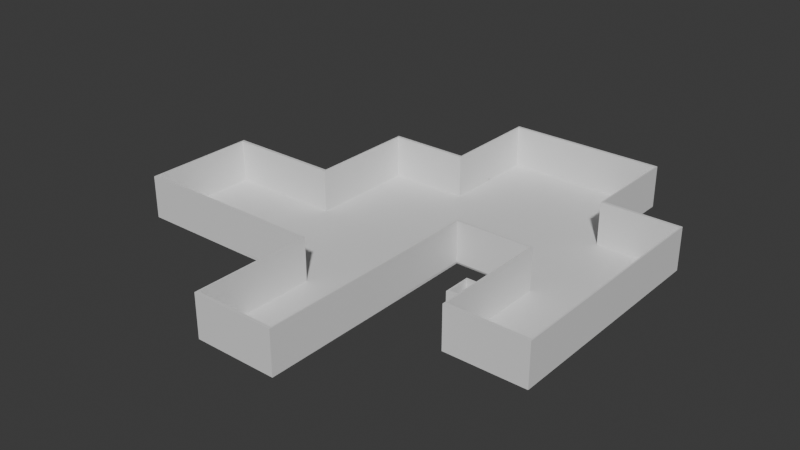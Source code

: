 # Source: level5.blend  (saved by Blender 4.0.36; exported with 4.5.12 LTS)
import bpy
from mathutils import Matrix  # noqa: F401  (used for matrix-valued properties, if any)

bpy.ops.wm.read_factory_settings(use_empty=True)
scene = bpy.context.scene
scene.name = 'Scene'

# ---- collections
col_collection = bpy.data.collections.new('Collection'); scene.collection.children.link(col_collection)

# ---- materials (node trees are filled in below, after node groups)
mat_grass = bpy.data.materials.new('grass')
mat_grass.alpha_threshold = 0.0
mat_grass.use_transparent_shadow = False
mat_grass.roughness = 0.5
mat_grass.line_color = (0.0, 0.0, 0.0, 1.0)
mat_dirt = bpy.data.materials.new('dirt')
mat_dirt.use_transparent_shadow = False
mat_rock = bpy.data.materials.new('rock')
mat_rock.use_transparent_shadow = False

# ---- material node trees
mat_grass.use_nodes = True; mat_grass.node_tree.nodes.clear()
_N = mat_grass.node_tree.nodes; _L = mat_grass.node_tree.links
n0 = _N.new('ShaderNodeOutputMaterial'); n0.name = 'Material Output'; n0.location = (300, 300)
n1 = _N.new('ShaderNodeBsdfPrincipled'); n1.name = 'Principled BSDF'; n1.location = (10, 300)
n1.inputs[3].default_value = 1.45
_L.new(n1.outputs[0], n0.inputs[0])
n0.is_active_output = True
mat_dirt.use_nodes = True; mat_dirt.node_tree.nodes.clear()
_N = mat_dirt.node_tree.nodes; _L = mat_dirt.node_tree.links
n0 = _N.new('ShaderNodeBsdfPrincipled'); n0.name = 'Principled BSDF'; n0.location = (10, 300)
n0.inputs[3].default_value = 1.45
n1 = _N.new('ShaderNodeOutputMaterial'); n1.name = 'Material Output'; n1.location = (300, 300)
_L.new(n0.outputs[0], n1.inputs[0])
n1.is_active_output = True
mat_rock.use_nodes = True; mat_rock.node_tree.nodes.clear()
_N = mat_rock.node_tree.nodes; _L = mat_rock.node_tree.links
n0 = _N.new('ShaderNodeBsdfPrincipled'); n0.name = 'Principled BSDF'; n0.location = (10, 300)
n0.inputs[3].default_value = 1.45
n1 = _N.new('ShaderNodeOutputMaterial'); n1.name = 'Material Output'; n1.location = (300, 300)
_L.new(n0.outputs[0], n1.inputs[0])
n1.is_active_output = True

# ---- world
world_world = bpy.data.worlds.new('World'); scene.world = world_world
world_world.use_nodes = True; world_world.node_tree.nodes.clear()
_N = world_world.node_tree.nodes; _L = world_world.node_tree.links
n0 = _N.new('ShaderNodeOutputWorld'); n0.name = 'World Output'; n0.location = (300, 300)
n1 = _N.new('ShaderNodeBackground'); n1.name = 'Background'; n1.location = (10, 300)
n1.inputs[0].default_value = (0.05088, 0.05088, 0.05088, 1.0)
_L.new(n1.outputs[0], n0.inputs[0])
n0.is_active_output = True
world_world.color = (0.05088, 0.05088, 0.05088)
world_world.use_sun_shadow = False
world_world.sun_shadow_jitter_overblur = 0.0

# ---- meshes
me_cube = bpy.data.meshes.new('Cube')
me_cube.from_pydata([(-0.5232, 1.45, -1.0), (1.0, 1.0, -1.0), (1.0, -1.0, 27.26), (1.0, -1.0, -1.0), (-2.046, 1.0, 27.26), (-2.046, 1.0, -1.0), (-2.046, -1.0, 27.26), (-2.046, -1.0, -1.0), (-2.046, 0.0, -1.0), (1.0, 0.0, 27.26), (-2.046, 0.0, 27.26), (1.0, 0.0, -1.0), (-4.218, 0.0, -1.0), (-4.218, -1.0, -1.0), (-4.218, -1.0, 27.26), (-4.218, 0.0, 27.26), (-0.5232, 1.0, -1.0), (-0.5232, -1.0, 27.26), (-0.5232, -1.0, -1.0), (-0.5232, 1.0, 27.26), (-0.5232, 0.0, -1.0), (1.0, -2.079, 27.26), (1.0, -2.079, -1.0), (-0.5232, -2.079, -1.0), (-0.5232, -2.079, 27.26), (3.972, 1.0, 27.26), (3.972, 1.0, -1.0), (3.972, 0.0, -1.0), (3.972, 0.0, 27.26), (2.486, 0.0, -1.0), (2.486, 0.0, 27.26), (2.486, 1.0, 27.26), (2.486, 1.0, -1.0), (3.972, -1.079, 27.26), (3.972, -1.079, -1.0), (2.486, -1.079, -1.0), (2.486, -1.079, 27.26), (1.0, 1.919, 27.26), (1.0, 1.919, -1.0), (-0.5232, 1.919, 27.26), (-0.5232, 1.919, -1.0), (2.486, 1.919, -1.0), (2.486, 1.919, 27.26), (-0.5232, 1.469, -1.0), (1.0, 1.469, -1.0), (1.0, 1.45, -1.0), (2.486, 1.469, -1.0), (2.486, 1.45, -1.0), (-0.5232, 1.469, 27.26), (-0.5232, 1.45, 27.26), (2.486, 1.45, 27.26), (2.486, 1.469, 27.26), (-2.046, -1.0, 0.4215), (1.0, -1.0, 0.4215), (-2.046, 1.0, 0.4215), (1.0, 0.0, 0.4215), (-2.046, 0.0, 0.4215), (-4.218, -1.0, 0.4215), (-4.218, 0.0, 0.4215), (3.972, 1.0, 0.4215), (-0.5232, 1.0, 0.4215), (-0.5232, -1.0, 0.4215), (1.0, -2.079, 0.4215), (-0.5232, -2.079, 0.4215), (3.972, 0.0, 0.4215), (2.486, 1.0, 0.4215), (2.486, 0.0, 0.4215), (3.972, -1.079, 0.4215), (2.486, -1.079, 0.4215), (1.0, 1.919, 0.4215), (-0.5232, 1.919, 0.4215), (2.486, 1.919, 0.4215), (2.486, 1.45, 0.4215), (2.486, 1.469, 0.4215), (-0.5232, 1.45, 0.4215), (-0.5232, 1.469, 0.4215), (-0.621, 1.45, -1.0), (-0.621, 1.469, -1.0), (-0.621, 1.45, 0.4215), (-0.621, 1.469, 0.4215), (-1.043, 1.45, -1.0), (-1.043, 1.469, -1.0), (-1.043, 1.45, 0.4215), (-1.043, 1.469, 0.4215), (-0.621, 1.323, 0.4215), (-0.621, 1.323, -1.0), (-0.621, 1.596, 0.4215), (-0.621, 1.596, -1.0), (-1.043, 1.323, 0.4215), (-1.043, 1.323, -1.0), (-1.043, 1.596, 0.4215), (-1.043, 1.596, -1.0), (-0.621, 1.45, 8.095), (-0.621, 1.469, 8.095), (-1.043, 1.45, 8.095), (-1.043, 1.469, 8.095), (-1.043, 1.596, 8.095), (-0.621, 1.596, 8.095), (-1.043, 1.323, 8.095), (-0.621, 1.323, 8.095), (3.972, -0.5302, 27.26), (3.972, -0.5483, 27.26), (3.972, -0.5483, -1.0), (3.972, -0.5302, -1.0), (2.486, -0.5302, 27.26), (2.486, -0.5483, 27.26), (2.486, -0.5483, -1.0), (2.486, -0.5302, -1.0), (2.486, -0.5302, 0.4215), (2.486, -0.5483, 0.4215), (3.972, -0.5302, 0.4215), (3.972, -0.5483, 0.4215), (2.431, -0.5483, -1.0), (2.431, -0.5302, -1.0), (2.431, -0.5302, 0.4215), (2.431, -0.5483, 0.4215), (1.858, -0.5483, -1.0), (1.858, -0.5302, -1.0), (1.858, -0.5302, 0.4215), (1.858, -0.5483, 0.4215), (2.431, -0.4361, -1.0), (2.431, -0.4361, 0.4215), (2.431, -0.6424, -1.0), (2.431, -0.6424, 0.4215), (1.858, -0.4361, -1.0), (1.858, -0.4361, 0.4215), (1.858, -0.6424, -1.0), (1.858, -0.6424, 0.4215), (2.431, -0.5302, 12.1), (2.431, -0.5483, 12.1), (1.858, -0.5302, 12.1), (1.858, -0.5483, 12.1), (1.858, -0.4361, 12.1), (2.431, -0.4361, 12.1), (2.431, -0.6424, 12.1), (1.858, -0.6424, 12.1)], [], [(61, 17, 6, 52), (56, 10, 4, 54), (20, 11, 3, 18), (55, 9, 2, 53), (46, 44, 38, 41), (111, 101, 33, 67), (16, 1, 11, 20), (52, 6, 14, 57), (57, 14, 15, 58), (65, 31, 25, 59), (8, 7, 13, 12), (56, 8, 12, 58), (5, 16, 20, 8), (54, 4, 19, 60), (8, 20, 18, 7), (18, 3, 22, 23), (62, 21, 24, 63), (59, 25, 28, 64), (53, 2, 21, 62), (61, 18, 23, 63), (11, 1, 32, 29), (29, 32, 26, 27), (44, 43, 40, 38), (55, 11, 29, 66), (68, 35, 34, 67), (106, 102, 34, 35), (109, 106, 35, 68), (70, 39, 37, 69), (69, 37, 42, 71), (72, 47, 46, 73), (65, 32, 47, 72), (75, 48, 39, 70), (73, 46, 41, 71), (60, 19, 49, 74), (74, 49, 48, 75), (1, 16, 0, 45), (45, 0, 43, 44), (32, 1, 45, 47), (47, 45, 44, 46), (75, 43, 77, 79), (16, 60, 74, 0), (51, 73, 71, 42), (43, 75, 70, 40), (31, 65, 72, 50), (50, 72, 73, 51), (38, 69, 71, 41), (40, 70, 69, 38), (105, 109, 68, 36), (36, 68, 67, 33), (9, 55, 66, 30), (17, 61, 63, 24), (3, 53, 62, 22), (26, 59, 64, 27), (22, 62, 63, 23), (5, 54, 60, 16), (10, 56, 58, 15), (32, 65, 59, 26), (13, 57, 58, 12), (7, 52, 57, 13), (102, 111, 67, 34), (11, 55, 53, 3), (8, 56, 54, 5), (18, 61, 52, 7), (83, 82, 94, 95), (43, 0, 76, 77), (74, 75, 79, 78), (0, 74, 78, 76), (80, 82, 83, 81), (77, 76, 80, 81), (82, 88, 98, 94), (79, 86, 97, 93), (86, 87, 91, 90), (85, 84, 88, 89), (79, 77, 87, 86), (82, 80, 89, 88), (80, 76, 85, 89), (77, 81, 91, 87), (76, 78, 84, 85), (81, 83, 90, 91), (90, 83, 95, 96), (84, 78, 92, 99), (78, 79, 93, 92), (88, 84, 99, 98), (86, 90, 96, 97), (27, 64, 110, 103), (103, 110, 111, 102), (30, 66, 108, 104), (104, 108, 109, 105), (66, 29, 107, 108), (106, 109, 115, 112), (29, 27, 103, 107), (107, 103, 102, 106), (64, 28, 100, 110), (110, 100, 101, 111), (118, 119, 131, 130), (109, 108, 114, 115), (107, 106, 112, 113), (108, 107, 113, 114), (118, 117, 116, 119), (113, 112, 116, 117), (119, 127, 135, 131), (114, 121, 133, 128), (121, 120, 124, 125), (122, 123, 127, 126), (114, 113, 120, 121), (119, 116, 126, 127), (116, 112, 122, 126), (112, 115, 123, 122), (113, 117, 124, 120), (117, 118, 125, 124), (125, 118, 130, 132), (123, 115, 129, 134), (115, 114, 128, 129), (127, 123, 134, 135), (121, 125, 132, 133)])
me_cube.polygons.foreach_set('material_index', [1, 1, 0, 1, 0, 1, 0, 1, 1, 1, 0, 1, 0, 1, 0, 0, 1, 1, 1, 1, 0, 0, 0, 1, 1, 0, 1, 1, 1, 1, 1, 1, 1, 1, 1, 0, 0, 0, 0, 2, 1, 1, 1, 1, 1, 1, 1, 1, 1, 1, 1, 1, 1, 1, 1, 1, 1, 1, 1, 1, 1, 1, 1, 1, 0, 2, 2, 1, 0, 1, 1, 1, 1, 1, 1, 0, 0, 1, 1, 1, 1, 1, 1, 1, 1, 1, 1, 1, 1, 2, 0, 0, 1, 1, 1, 2, 0, 2, 1, 0, 1, 1, 1, 1, 1, 1, 0, 1, 0, 1, 1, 1, 1, 1, 1])
_uv = me_cube.uv_layers.new(name='UVMap')
_uv.uv.foreach_set('vector', [0.385, 0.875, 0.625, 0.875, 0.625, 1.0, 0.385, 1.0, 0.385, 0.125, 0.625, 0.125, 0.625, 0.25, 0.385, 0.25, 0.25, 0.625, 0.375, 0.625, 0.375, 0.75, 0.25, 0.75, 0.385, 0.625, 0.625, 0.625, 0.625, 0.75, 0.385, 0.75, 0.375, 0.5, 0.375, 0.5, 0.375, 0.5, 0.375, 0.5, 0.385, 0.625, 0.625, 0.625, 0.625, 0.625, 0.385, 0.625, 0.25, 0.5, 0.375, 0.5, 0.375, 0.625, 0.25, 0.625, 0.385, 1.0, 0.625, 1.0, 0.625, 1.0, 0.385, 1.0, 0.385, 0.0, 0.625, 0.0, 0.625, 0.125, 0.385, 0.125, 0.385, 0.5, 0.625, 0.5, 0.625, 0.5, 0.385, 0.5, 0.125, 0.625, 0.125, 0.75, 0.125, 0.75, 0.125, 0.625, 0.385, 0.125, 0.375, 0.125, 0.375, 0.125, 0.385, 0.125, 0.125, 0.5, 0.25, 0.5, 0.25, 0.625, 0.125, 0.625, 0.385, 0.25, 0.625, 0.25, 0.625, 0.375, 0.385, 0.375, 0.125, 0.625, 0.25, 0.625, 0.25, 0.75, 0.125, 0.75, 0.25, 0.75, 0.375, 0.75, 0.375, 0.75, 0.25, 0.75, 0.385, 0.75, 0.625, 0.75, 0.625, 0.875, 0.385, 0.875, 0.385, 0.5, 0.625, 0.5, 0.625, 0.625, 0.385, 0.625, 0.385, 0.75, 0.625, 0.75, 0.625, 0.75, 0.385, 0.75, 0.385, 0.875, 0.375, 0.875, 0.375, 0.875, 0.385, 0.875, 0.375, 0.625, 0.375, 0.5, 0.375, 0.5, 0.375, 0.625, 0.375, 0.625, 0.375, 0.5, 0.375, 0.5, 0.375, 0.625, 0.375, 0.5, 0.25, 0.5, 0.25, 0.5, 0.375, 0.5, 0.385, 0.625, 0.375, 0.625, 0.375, 0.625, 0.385, 0.625, 0.385, 0.625, 0.375, 0.625, 0.375, 0.625, 0.385, 0.625, 0.375, 0.625, 0.375, 0.625, 0.375, 0.625, 0.375, 0.625, 0.385, 0.625, 0.375, 0.625, 0.375, 0.625, 0.385, 0.625, 0.385, 0.375, 0.625, 0.375, 0.625, 0.5, 0.385, 0.5, 0.385, 0.5, 0.625, 0.5, 0.625, 0.5, 0.385, 0.5, 0.385, 0.5, 0.375, 0.5, 0.375, 0.5, 0.385, 0.5, 0.385, 0.5, 0.375, 0.5, 0.375, 0.5, 0.385, 0.5, 0.385, 0.375, 0.625, 0.375, 0.625, 0.375, 0.385, 0.375, 0.385, 0.5, 0.375, 0.5, 0.375, 0.5, 0.385, 0.5, 0.385, 0.375, 0.625, 0.375, 0.625, 0.375, 0.385, 0.375, 0.385, 0.375, 0.625, 0.375, 0.625, 0.375, 0.385, 0.375, 0.375, 0.5, 0.25, 0.5, 0.25, 0.5, 0.375, 0.5, 0.375, 0.5, 0.25, 0.5, 0.25, 0.5, 0.375, 0.5, 0.375, 0.5, 0.375, 0.5, 0.375, 0.5, 0.375, 0.5, 0.375, 0.5, 0.375, 0.5, 0.375, 0.5, 0.375, 0.5, 0.385, 0.375, 0.375, 0.375, 0.375, 0.375, 0.385, 0.375, 0.375, 0.375, 0.385, 0.375, 0.385, 0.375, 0.375, 0.375, 0.625, 0.5, 0.385, 0.5, 0.385, 0.5, 0.625, 0.5, 0.375, 0.375, 0.385, 0.375, 0.385, 0.375, 0.375, 0.375, 0.625, 0.5, 0.385, 0.5, 0.385, 0.5, 0.625, 0.5, 0.625, 0.5, 0.385, 0.5, 0.385, 0.5, 0.625, 0.5, 0.375, 0.5, 0.385, 0.5, 0.385, 0.5, 0.375, 0.5, 0.375, 0.375, 0.385, 0.375, 0.385, 0.5, 0.375, 0.5, 0.625, 0.625, 0.385, 0.625, 0.385, 0.625, 0.625, 0.625, 0.625, 0.625, 0.385, 0.625, 0.385, 0.625, 0.625, 0.625, 0.625, 0.625, 0.385, 0.625, 0.385, 0.625, 0.625, 0.625, 0.625, 0.875, 0.385, 0.875, 0.385, 0.875, 0.625, 0.875, 0.375, 0.75, 0.385, 0.75, 0.385, 0.75, 0.375, 0.75, 0.375, 0.5, 0.385, 0.5, 0.385, 0.625, 0.375, 0.625, 0.375, 0.75, 0.385, 0.75, 0.385, 0.875, 0.375, 0.875, 0.375, 0.25, 0.385, 0.25, 0.385, 0.375, 0.375, 0.375, 0.625, 0.125, 0.385, 0.125, 0.385, 0.125, 0.625, 0.125, 0.375, 0.5, 0.385, 0.5, 0.385, 0.5, 0.375, 0.5, 0.375, 0.0, 0.385, 0.0, 0.385, 0.125, 0.375, 0.125, 0.375, 1.0, 0.385, 1.0, 0.385, 1.0, 0.375, 1.0, 0.375, 0.625, 0.385, 0.625, 0.385, 0.625, 0.375, 0.625, 0.375, 0.625, 0.385, 0.625, 0.385, 0.75, 0.375, 0.75, 0.375, 0.125, 0.385, 0.125, 0.385, 0.25, 0.375, 0.25, 0.375, 0.875, 0.385, 0.875, 0.385, 1.0, 0.375, 1.0, 0.385, 0.375, 0.385, 0.375, 0.385, 0.375, 0.385, 0.375, 0.25, 0.5, 0.25, 0.5, 0.25, 0.5, 0.25, 0.5, 0.385, 0.375, 0.385, 0.375, 0.385, 0.375, 0.385, 0.375, 0.375, 0.375, 0.385, 0.375, 0.385, 0.375, 0.375, 0.375, 0.375, 0.375, 0.385, 0.375, 0.385, 0.375, 0.375, 0.375, 0.25, 0.5, 0.25, 0.5, 0.25, 0.5, 0.25, 0.5, 0.385, 0.375, 0.385, 0.375, 0.385, 0.375, 0.385, 0.375, 0.385, 0.375, 0.385, 0.375, 0.385, 0.375, 0.385, 0.375, 0.385, 0.375, 0.375, 0.375, 0.375, 0.375, 0.385, 0.375, 0.375, 0.375, 0.385, 0.375, 0.385, 0.375, 0.375, 0.375, 0.385, 0.375, 0.375, 0.375, 0.375, 0.375, 0.385, 0.375, 0.385, 0.375, 0.375, 0.375, 0.375, 0.375, 0.385, 0.375, 0.25, 0.5, 0.25, 0.5, 0.25, 0.5, 0.25, 0.5, 0.25, 0.5, 0.25, 0.5, 0.25, 0.5, 0.25, 0.5, 0.375, 0.375, 0.385, 0.375, 0.385, 0.375, 0.375, 0.375, 0.375, 0.375, 0.385, 0.375, 0.385, 0.375, 0.375, 0.375, 0.385, 0.375, 0.385, 0.375, 0.385, 0.375, 0.385, 0.375, 0.385, 0.375, 0.385, 0.375, 0.385, 0.375, 0.385, 0.375, 0.385, 0.375, 0.385, 0.375, 0.385, 0.375, 0.385, 0.375, 0.385, 0.375, 0.385, 0.375, 0.385, 0.375, 0.385, 0.375, 0.385, 0.375, 0.385, 0.375, 0.385, 0.375, 0.385, 0.375, 0.375, 0.625, 0.385, 0.625, 0.385, 0.625, 0.375, 0.625, 0.375, 0.625, 0.385, 0.625, 0.385, 0.625, 0.375, 0.625, 0.625, 0.625, 0.385, 0.625, 0.385, 0.625, 0.625, 0.625, 0.625, 0.625, 0.385, 0.625, 0.385, 0.625, 0.625, 0.625, 0.385, 0.625, 0.375, 0.625, 0.375, 0.625, 0.385, 0.625, 0.375, 0.625, 0.385, 0.625, 0.385, 0.625, 0.375, 0.625, 0.375, 0.625, 0.375, 0.625, 0.375, 0.625, 0.375, 0.625, 0.375, 0.625, 0.375, 0.625, 0.375, 0.625, 0.375, 0.625, 0.385, 0.625, 0.625, 0.625, 0.625, 0.625, 0.385, 0.625, 0.385, 0.625, 0.625, 0.625, 0.625, 0.625, 0.385, 0.625, 0.385, 0.625, 0.385, 0.625, 0.385, 0.625, 0.385, 0.625, 0.385, 0.625, 0.385, 0.625, 0.385, 0.625, 0.385, 0.625, 0.375, 0.625, 0.375, 0.625, 0.375, 0.625, 0.375, 0.625, 0.385, 0.625, 0.375, 0.625, 0.375, 0.625, 0.385, 0.625, 0.385, 0.625, 0.375, 0.625, 0.375, 0.625, 0.385, 0.625, 0.375, 0.625, 0.375, 0.625, 0.375, 0.625, 0.375, 0.625, 0.385, 0.625, 0.385, 0.625, 0.385, 0.625, 0.385, 0.625, 0.385, 0.625, 0.385, 0.625, 0.385, 0.625, 0.385, 0.625, 0.385, 0.625, 0.375, 0.625, 0.375, 0.625, 0.385, 0.625, 0.375, 0.625, 0.385, 0.625, 0.385, 0.625, 0.375, 0.625, 0.385, 0.625, 0.375, 0.625, 0.375, 0.625, 0.385, 0.625, 0.385, 0.625, 0.375, 0.625, 0.375, 0.625, 0.385, 0.625, 0.375, 0.625, 0.375, 0.625, 0.375, 0.625, 0.375, 0.625, 0.375, 0.625, 0.385, 0.625, 0.385, 0.625, 0.375, 0.625, 0.375, 0.625, 0.375, 0.625, 0.375, 0.625, 0.375, 0.625, 0.375, 0.625, 0.385, 0.625, 0.385, 0.625, 0.375, 0.625, 0.385, 0.625, 0.385, 0.625, 0.385, 0.625, 0.385, 0.625, 0.385, 0.625, 0.385, 0.625, 0.385, 0.625, 0.385, 0.625, 0.385, 0.625, 0.385, 0.625, 0.385, 0.625, 0.385, 0.625, 0.385, 0.625, 0.385, 0.625, 0.385, 0.625, 0.385, 0.625, 0.385, 0.625, 0.385, 0.625, 0.385, 0.625, 0.385, 0.625])
me_cube.materials.append(mat_grass)
me_cube.materials.append(mat_dirt)
me_cube.materials.append(mat_rock)
me_cube.use_mirror_vertex_groups = False
me_cube.update()

# ---- objects
ob_cube_col = bpy.data.objects.new('Cube-col', me_cube)

# ---- transforms, parenting, visibility, modifiers, constraints
ob_cube_col.location = (0.0, 0.0, 1.0)
ob_cube_col.scale = (34.52, 71.97, 1.0)
ob_cube_col.lock_rotations_4d = False
ob_cube_col.empty_display_type = 'ARROWS'
ob_cube_col.lineart.crease_threshold = 0.0
_m = ob_cube_col.modifiers.new('Solidify', 'SOLIDIFY')
_m.thickness = 0.026
_m.offset = 1.0
_m.use_even_offset = True

# ---- collection membership
col_collection.objects.link(ob_cube_col)

# ---- scene / render settings (as saved in the file)
scene.frame_start = 1; scene.frame_end = 250; scene.frame_set(1)
scene.render.engine = 'BLENDER_EEVEE_NEXT'
scene.cycles.sampling_pattern = 'TABULATED_SOBOL'
bpy.context.view_layer.update()

# ---- added for rendering (the .blend has no active camera and no usable light): camera, sun
cam_auto = bpy.data.cameras.new('AutoCamera')
cam_auto.lens = 50.0
cam_auto.sensor_width = 36.0
cam_auto.clip_end = 6630.36
ob_auto_camera = bpy.data.objects.new('AutoCamera', cam_auto)
scene.collection.objects.link(ob_auto_camera)
ob_auto_camera.location = (373.553, -459.1, 316.348)
ob_auto_camera.rotation_euler = (1.09748, -7.21219e-08, 0.694738)
scene.camera = ob_auto_camera
light_auto_sun = bpy.data.lights.new('AutoSun', 'SUN')
light_auto_sun.energy = 3.0
light_auto_sun.angle = 0.0523599
ob_auto_sun = bpy.data.objects.new('AutoSun', light_auto_sun)
scene.collection.objects.link(ob_auto_sun)
ob_auto_sun.rotation_euler = (0.872665, 0.174533, 0.523599)
bpy.context.view_layer.update()
